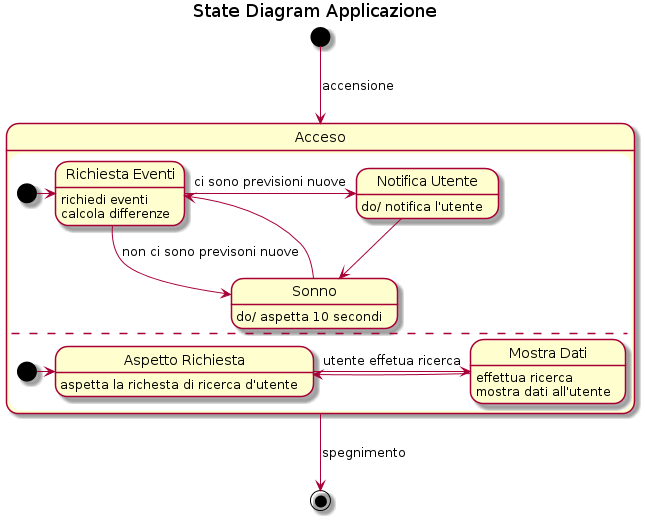

The diagram above was rendered by PlantUML. Its source (embedded in the PNG):
@startuml
title State Diagram Applicazione

[*] --> Acceso: accensione

state Acceso {
    state "Richiesta Eventi" as RichiestaEventi
    state "Notifica Utente" as NotificaUtente
    state "Sonno" as Sonno

    [*] -right-> RichiestaEventi

    RichiestaEventi: richiedi eventi
    RichiestaEventi: calcola differenze
    RichiestaEventi --> Sonno: non ci sono previsoni nuove
    RichiestaEventi -right-> NotificaUtente: ci sono previsioni nuove

    NotificaUtente: do/ notifica l'utente
    NotificaUtente --> Sonno

    Sonno: do/ aspetta 10 secondi
    Sonno --> RichiestaEventi

    --

    state "Aspetto Richiesta" as AspettoRichiesta
    state "Mostra Dati" as MostraDati

    [*] -right-> AspettoRichiesta

    AspettoRichiesta: aspetta la richesta di ricerca d'utente
    AspettoRichiesta -right-> MostraDati: utente effetua ricerca

    MostraDati: effettua ricerca
    MostraDati: mostra dati all'utente
    MostraDati -left-> AspettoRichiesta
}

Acceso --> [*]: spegnimento
@enduml